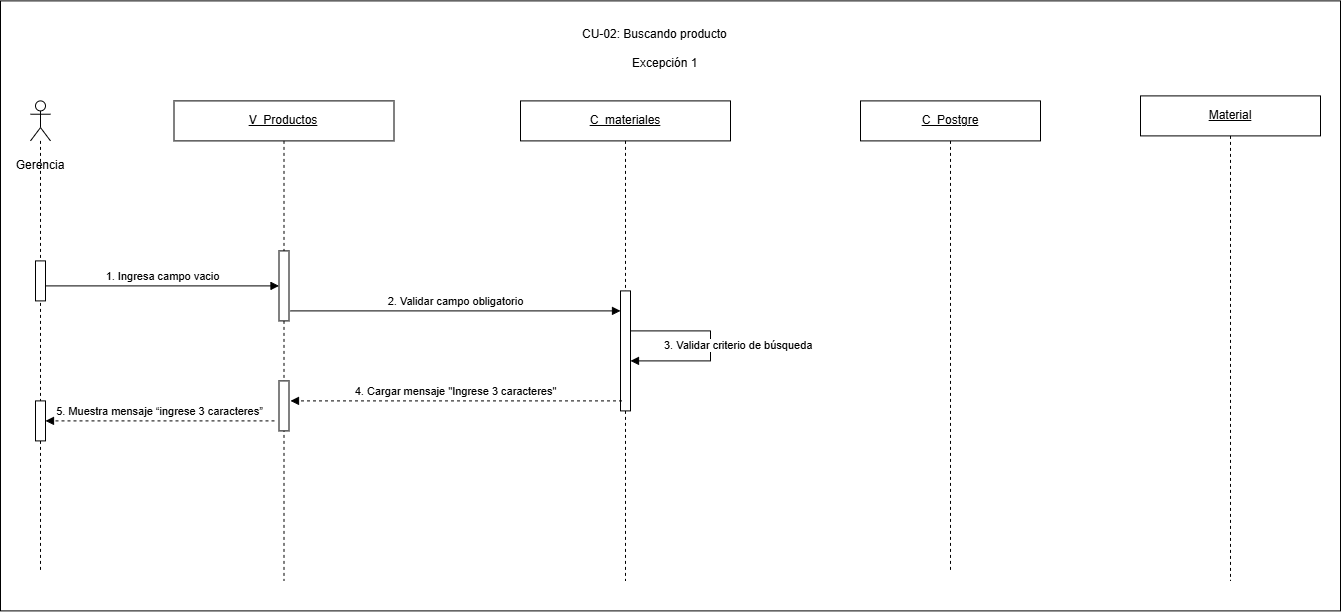

The diagram above was exported from draw.io. Its source (the exported page's mxGraphModel, read from the mxfile embedded in the PNG):
<mxGraphModel dx="2662" dy="1313" grid="1" gridSize="10" guides="1" tooltips="1" connect="1" arrows="1" fold="1" page="1" pageScale="1" pageWidth="827" pageHeight="1169" math="0" shadow="0">
  <root>
    <mxCell id="0" />
    <mxCell id="1" parent="0" />
    <mxCell id="FW-SasCm21EYvmsKxPZk-1" parent="1" style="rounded=0;whiteSpace=wrap;html=1;" value="" vertex="1">
      <mxGeometry height="610" width="1340" x="770" y="830" as="geometry" />
    </mxCell>
    <mxCell id="FW-SasCm21EYvmsKxPZk-2" parent="1" style="shape=umlLifeline;perimeter=lifelinePerimeter;whiteSpace=wrap;html=1;container=1;dropTarget=0;collapsible=0;recursiveResize=0;outlineConnect=0;portConstraint=eastwest;" value="&lt;u&gt;V_Productos&lt;/u&gt;" vertex="1">
      <mxGeometry height="480" width="220" x="943.5" y="930" as="geometry" />
    </mxCell>
    <mxCell id="FW-SasCm21EYvmsKxPZk-3" parent="FW-SasCm21EYvmsKxPZk-2" style="html=1;points=[[0,0,0,0,5],[0,1,0,0,-5],[1,0,0,0,5],[1,1,0,0,-5]];perimeter=orthogonalPerimeter;outlineConnect=0;targetShapes=umlLifeline;portConstraint=eastwest;newEdgeStyle={&quot;curved&quot;:0,&quot;rounded&quot;:0};" value="" vertex="1">
      <mxGeometry height="70" width="10" x="105" y="150" as="geometry" />
    </mxCell>
    <mxCell id="FW-SasCm21EYvmsKxPZk-4" parent="FW-SasCm21EYvmsKxPZk-2" style="html=1;points=[[0,0,0,0,5],[0,1,0,0,-5],[1,0,0,0,5],[1,1,0,0,-5]];perimeter=orthogonalPerimeter;outlineConnect=0;targetShapes=umlLifeline;portConstraint=eastwest;newEdgeStyle={&quot;curved&quot;:0,&quot;rounded&quot;:0};" value="" vertex="1">
      <mxGeometry height="50" width="10" x="105" y="280" as="geometry" />
    </mxCell>
    <mxCell id="FW-SasCm21EYvmsKxPZk-5" parent="1" style="shape=umlLifeline;perimeter=lifelinePerimeter;whiteSpace=wrap;html=1;container=1;dropTarget=0;collapsible=0;recursiveResize=0;outlineConnect=0;portConstraint=eastwest;" value="&lt;u&gt;C_&lt;/u&gt;&lt;u&gt;materiales&lt;/u&gt;" vertex="1">
      <mxGeometry height="480" width="210" x="1290" y="930" as="geometry" />
    </mxCell>
    <mxCell id="FW-SasCm21EYvmsKxPZk-6" parent="FW-SasCm21EYvmsKxPZk-5" style="html=1;points=[[0,0,0,0,5],[0,1,0,0,-5],[1,0,0,0,5],[1,1,0,0,-5]];perimeter=orthogonalPerimeter;outlineConnect=0;targetShapes=umlLifeline;portConstraint=eastwest;newEdgeStyle={&quot;curved&quot;:0,&quot;rounded&quot;:0};" value="" vertex="1">
      <mxGeometry height="120" width="10" x="100" y="190" as="geometry" />
    </mxCell>
    <mxCell id="FW-SasCm21EYvmsKxPZk-8" parent="1" style="shape=umlLifeline;perimeter=lifelinePerimeter;whiteSpace=wrap;html=1;container=1;dropTarget=0;collapsible=0;recursiveResize=0;outlineConnect=0;portConstraint=eastwest;" value="&lt;u&gt;C_&lt;/u&gt;&lt;u&gt;Postgre&lt;/u&gt;" vertex="1">
      <mxGeometry height="470" width="180" x="1630" y="930" as="geometry" />
    </mxCell>
    <mxCell id="FW-SasCm21EYvmsKxPZk-10" parent="1" style="shape=umlLifeline;perimeter=lifelinePerimeter;whiteSpace=wrap;html=1;container=1;dropTarget=0;collapsible=0;recursiveResize=0;outlineConnect=0;portConstraint=eastwest;participant=umlActor;" value="" vertex="1">
      <mxGeometry height="470" width="20" x="800" y="930" as="geometry" />
    </mxCell>
    <mxCell id="FW-SasCm21EYvmsKxPZk-11" parent="FW-SasCm21EYvmsKxPZk-10" style="html=1;points=[[0,0,0,0,5],[0,1,0,0,-5],[1,0,0,0,5],[1,1,0,0,-5]];perimeter=orthogonalPerimeter;outlineConnect=0;targetShapes=umlLifeline;portConstraint=eastwest;newEdgeStyle={&quot;curved&quot;:0,&quot;rounded&quot;:0};" value="" vertex="1">
      <mxGeometry height="40" width="10" x="5" y="160" as="geometry" />
    </mxCell>
    <mxCell id="FW-SasCm21EYvmsKxPZk-12" parent="FW-SasCm21EYvmsKxPZk-10" style="html=1;points=[[0,0,0,0,5],[0,1,0,0,-5],[1,0,0,0,5],[1,1,0,0,-5]];perimeter=orthogonalPerimeter;outlineConnect=0;targetShapes=umlLifeline;portConstraint=eastwest;newEdgeStyle={&quot;curved&quot;:0,&quot;rounded&quot;:0};" value="" vertex="1">
      <mxGeometry height="40" width="10" x="5" y="300" as="geometry" />
    </mxCell>
    <mxCell id="FW-SasCm21EYvmsKxPZk-13" parent="1" style="text;html=1;whiteSpace=wrap;strokeColor=none;fillColor=none;align=center;verticalAlign=middle;rounded=0;" value="Gerencia" vertex="1">
      <mxGeometry height="30" width="80" x="770" y="980" as="geometry" />
    </mxCell>
    <mxCell id="FW-SasCm21EYvmsKxPZk-14" parent="1" style="shape=umlLifeline;perimeter=lifelinePerimeter;whiteSpace=wrap;html=1;container=1;dropTarget=0;collapsible=0;recursiveResize=0;outlineConnect=0;portConstraint=eastwest;" value="&lt;u&gt;Material&lt;/u&gt;" vertex="1">
      <mxGeometry height="485" width="180" x="1910" y="925" as="geometry" />
    </mxCell>
    <mxCell id="FW-SasCm21EYvmsKxPZk-16" edge="1" parent="1" style="html=1;verticalAlign=bottom;endArrow=block;curved=0;rounded=0;" value="1. Ingresa campo vacio">
      <mxGeometry relative="1" as="geometry">
        <mxPoint as="offset" />
        <mxPoint x="815" y="1115" as="sourcePoint" />
        <mxPoint x="1048.5" y="1115" as="targetPoint" />
      </mxGeometry>
    </mxCell>
    <mxCell id="FW-SasCm21EYvmsKxPZk-17" edge="1" parent="1" style="html=1;verticalAlign=bottom;endArrow=block;curved=0;rounded=0;" value="2. Validar campo obligatorio">
      <mxGeometry relative="1" as="geometry">
        <mxPoint as="offset" />
        <mxPoint x="1060" y="1140" as="sourcePoint" />
        <mxPoint x="1390" y="1140" as="targetPoint" />
      </mxGeometry>
    </mxCell>
    <mxCell id="FW-SasCm21EYvmsKxPZk-18" edge="1" parent="1" style="html=1;align=left;spacingLeft=2;endArrow=block;rounded=0;edgeStyle=orthogonalEdgeStyle;curved=0;" value="3. Validar criterio de búsqueda">
      <mxGeometry relative="1" x="0.6842" y="-15" as="geometry">
        <mxPoint as="offset" />
        <Array as="points">
          <mxPoint x="1480" y="1160" />
          <mxPoint x="1480" y="1190" />
        </Array>
        <mxPoint x="1400" y="1160" as="sourcePoint" />
        <mxPoint x="1400" y="1190" as="targetPoint" />
      </mxGeometry>
    </mxCell>
    <mxCell id="FW-SasCm21EYvmsKxPZk-28" edge="1" parent="1" style="html=1;verticalAlign=bottom;endArrow=block;curved=0;rounded=0;dashed=1;" value="4.&amp;nbsp;Cargar mensaje &quot;Ingrese 3 caracteres&quot;">
      <mxGeometry relative="1" x="0.0025" as="geometry">
        <mxPoint as="offset" />
        <mxPoint x="1391.5" y="1230" as="sourcePoint" />
        <mxPoint x="1060" y="1230" as="targetPoint" />
      </mxGeometry>
    </mxCell>
    <mxCell id="FW-SasCm21EYvmsKxPZk-29" edge="1" parent="1" style="html=1;verticalAlign=bottom;endArrow=block;rounded=0;dashed=1;" target="FW-SasCm21EYvmsKxPZk-12" value="5. Muestra mensaje “ingrese 3 caracteres”">
      <mxGeometry relative="1" as="geometry">
        <mxPoint as="offset" />
        <mxPoint x="1044" y="1250" as="sourcePoint" />
        <mxPoint x="820" y="1250" as="targetPoint" />
      </mxGeometry>
    </mxCell>
    <mxCell id="anRSAulkGFj4BjICp6ce-1" parent="1" style="text;whiteSpace=wrap;html=1;" value="CU-02: Buscando producto&lt;div&gt;&lt;br&gt;&lt;div&gt;&amp;nbsp; &amp;nbsp; &amp;nbsp; &amp;nbsp; &amp;nbsp; &amp;nbsp; &amp;nbsp; &amp;nbsp;Excepción 1&lt;/div&gt;&lt;/div&gt;" vertex="1">
      <mxGeometry height="40" width="180" x="1350" y="850" as="geometry" />
    </mxCell>
  </root>
</mxGraphModel>